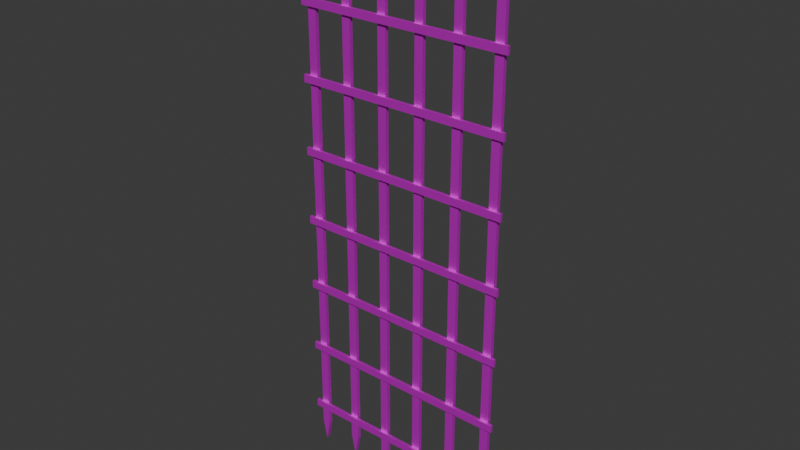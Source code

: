 # Source: portcullis.blend  (saved by Blender 5.2.45; exported with 4.5.12 LTS)
import bpy
from mathutils import Matrix  # noqa: F401  (used for matrix-valued properties, if any)

bpy.ops.wm.read_factory_settings(use_empty=True)
scene = bpy.context.scene
scene.name = 'Scene'

# ---- collections
col_collection = bpy.data.collections.new('Collection'); scene.collection.children.link(col_collection)

# ---- images (referenced by path relative to the original .blend; pixels are not part of the script)
import os
ASSET_DIR = os.environ.get("B2B_ASSET_DIR", "")  # directory of the original .blend (textures are referenced by path, not embedded)
HERE = os.path.dirname(os.path.abspath(__file__))  # packed textures are extracted next to this script under _unpacked/

def load_image(name, relpath, width, height, colorspace="sRGB"):
    """Load a texture the original file referenced (path relative to the .blend, or extracted next to this script)."""
    p = next((c for c in (os.path.join(HERE, relpath), os.path.join(ASSET_DIR, relpath)) if relpath and os.path.exists(c)), "")
    if p:
        img = bpy.data.images.load(p, check_existing=True)
        img.name = name
    else:  # same state as the original file: an image datablock whose file is absent (Cycles renders it pink)
        img = bpy.data.images.new(name, width, height)
        img.source = "FILE"
        img.filepath = "//" + (relpath or name)
    img.colorspace_settings.name = colorspace
    return img
img_portcullis_portcullis_iron_gate_texture_png = load_image('portcullis_portcullis_iron_gate_texture.png', 'textures/portcullis_portcullis_iron_gate_texture.png', 1024, 1024, 'sRGB')

# ---- materials (node trees are filled in below, after node groups)
mat_iron = bpy.data.materials.new('Iron')

# ---- material node trees
mat_iron.use_nodes = True; mat_iron.node_tree.nodes.clear()
_N = mat_iron.node_tree.nodes; _L = mat_iron.node_tree.links
n0 = _N.new('ShaderNodeBsdfPrincipled'); n0.name = 'Principled BSDF'; n0.location = (186, 105)
n0.inputs[1].default_value = 0.7
n0.inputs[2].default_value = 0.55
n0.inputs[10].default_value = 0.005
n1 = _N.new('ShaderNodeOutputMaterial'); n1.name = 'Material Output'; n1.location = (476, 112)
n2 = _N.new('ShaderNodeTexImage'); n2.name = 'Image Texture'; n2.location = (-135, 84)
n2.image = img_portcullis_portcullis_iron_gate_texture_png
_L.new(n0.outputs[0], n1.inputs[0])
_L.new(n2.outputs[0], n0.inputs[0])
n1.is_active_output = True

# ---- world
world_world = bpy.data.worlds.new('World'); scene.world = world_world
world_world.use_nodes = True; world_world.node_tree.nodes.clear()
_N = world_world.node_tree.nodes; _L = world_world.node_tree.links
n0 = _N.new('ShaderNodeOutputWorld'); n0.name = 'World Output'; n0.location = (200, 100)
n1 = _N.new('ShaderNodeBackground'); n1.name = 'Background'; n1.location = (-200, 100)
n1.inputs[0].default_value = (0.05088, 0.05088, 0.05088, 1.0)
_L.new(n1.outputs[0], n0.inputs[0])
n0.is_active_output = True
world_world.color = (0.05088, 0.05088, 0.05088)
world_world.sun_shadow_jitter_overblur = 0.0

# ---- meshes
me_portcullis_003 = bpy.data.meshes.new('portcullis.003')
me_portcullis_003.from_pydata([(-1.095, 0.0, 0.22), (-1.05, 0.0, 0.0), (-1.005, 0.0, 0.22), (-1.005, 0.0, 6.0), (-1.095, 0.0, 6.0), (-1.095, 0.04, 0.22), (-1.05, 0.04, 0.0), (-1.005, 0.04, 0.22), (-1.005, 0.04, 6.0), (-1.095, 0.04, 6.0), (-0.675, 0.0, 0.22), (-0.63, 0.0, 0.0), (-0.585, 0.0, 0.22), (-0.585, 0.0, 6.0), (-0.675, 0.0, 6.0), (-0.675, 0.04, 0.22), (-0.63, 0.04, 0.0), (-0.585, 0.04, 0.22), (-0.585, 0.04, 6.0), (-0.675, 0.04, 6.0), (-0.255, 0.0, 0.22), (-0.21, 0.0, 0.0), (-0.165, 0.0, 0.22), (-0.165, 0.0, 6.0), (-0.255, 0.0, 6.0), (-0.255, 0.04, 0.22), (-0.21, 0.04, 0.0), (-0.165, 0.04, 0.22), (-0.165, 0.04, 6.0), (-0.255, 0.04, 6.0), (0.165, 0.0, 0.22), (0.21, 0.0, 0.0), (0.255, 0.0, 0.22), (0.255, 0.0, 6.0), (0.165, 0.0, 6.0), (0.165, 0.04, 0.22), (0.21, 0.04, 0.0), (0.255, 0.04, 0.22), (0.255, 0.04, 6.0), (0.165, 0.04, 6.0), (0.585, 0.0, 0.22), (0.63, 0.0, 0.0), (0.675, 0.0, 0.22), (0.675, 0.0, 6.0), (0.585, 0.0, 6.0), (0.585, 0.04, 0.22), (0.63, 0.04, 0.0), (0.675, 0.04, 0.22), (0.675, 0.04, 6.0), (0.585, 0.04, 6.0), (1.005, 0.0, 0.22), (1.05, 0.0, 0.0), (1.095, 0.0, 0.22), (1.095, 0.0, 6.0), (1.005, 0.0, 6.0), (1.005, 0.04, 0.22), (1.05, 0.04, 0.0), (1.095, 0.04, 0.22), (1.095, 0.04, 6.0), (1.005, 0.04, 6.0), (-1.15, -0.03, 0.41), (1.15, -0.03, 0.41), (1.15, -0.03, 0.49), (-1.15, -0.03, 0.49), (-1.15, 0.0, 0.41), (1.15, 0.0, 0.41), (1.15, 0.0, 0.49), (-1.15, 0.0, 0.49), (-1.15, -0.03, 1.16), (1.15, -0.03, 1.16), (1.15, -0.03, 1.24), (-1.15, -0.03, 1.24), (-1.15, 0.0, 1.16), (1.15, 0.0, 1.16), (1.15, 0.0, 1.24), (-1.15, 0.0, 1.24), (-1.15, -0.03, 1.91), (1.15, -0.03, 1.91), (1.15, -0.03, 1.99), (-1.15, -0.03, 1.99), (-1.15, 0.0, 1.91), (1.15, 0.0, 1.91), (1.15, 0.0, 1.99), (-1.15, 0.0, 1.99), (-1.15, -0.03, 2.66), (1.15, -0.03, 2.66), (1.15, -0.03, 2.74), (-1.15, -0.03, 2.74), (-1.15, 0.0, 2.66), (1.15, 0.0, 2.66), (1.15, 0.0, 2.74), (-1.15, 0.0, 2.74), (-1.15, -0.03, 3.41), (1.15, -0.03, 3.41), (1.15, -0.03, 3.49), (-1.15, -0.03, 3.49), (-1.15, 0.0, 3.41), (1.15, 0.0, 3.41), (1.15, 0.0, 3.49), (-1.15, 0.0, 3.49), (-1.15, -0.03, 4.16), (1.15, -0.03, 4.16), (1.15, -0.03, 4.24), (-1.15, -0.03, 4.24), (-1.15, 0.0, 4.16), (1.15, 0.0, 4.16), (1.15, 0.0, 4.24), (-1.15, 0.0, 4.24), (-1.15, -0.03, 4.91), (1.15, -0.03, 4.91), (1.15, -0.03, 4.99), (-1.15, -0.03, 4.99), (-1.15, 0.0, 4.91), (1.15, 0.0, 4.91), (1.15, 0.0, 4.99), (-1.15, 0.0, 4.99), (-1.15, -0.03, 5.66), (1.15, -0.03, 5.66), (1.15, -0.03, 5.74), (-1.15, -0.03, 5.74), (-1.15, 0.0, 5.66), (1.15, 0.0, 5.66), (1.15, 0.0, 5.74), (-1.15, 0.0, 5.74), (-1.15, -0.03, 5.92), (1.15, -0.03, 5.92), (1.15, -0.03, 6.0), (-1.15, -0.03, 6.0), (-1.15, 0.0, 5.92), (1.15, 0.0, 5.92), (1.15, 0.0, 6.0), (-1.15, 0.0, 6.0)], [], [(0, 1, 2, 3, 4), (9, 8, 7, 6, 5), (0, 5, 6, 1), (1, 6, 7, 2), (2, 7, 8, 3), (3, 8, 9, 4), (4, 9, 5, 0), (10, 11, 12, 13, 14), (19, 18, 17, 16, 15), (10, 15, 16, 11), (11, 16, 17, 12), (12, 17, 18, 13), (13, 18, 19, 14), (14, 19, 15, 10), (20, 21, 22, 23, 24), (29, 28, 27, 26, 25), (20, 25, 26, 21), (21, 26, 27, 22), (22, 27, 28, 23), (23, 28, 29, 24), (24, 29, 25, 20), (30, 31, 32, 33, 34), (39, 38, 37, 36, 35), (30, 35, 36, 31), (31, 36, 37, 32), (32, 37, 38, 33), (33, 38, 39, 34), (34, 39, 35, 30), (40, 41, 42, 43, 44), (49, 48, 47, 46, 45), (40, 45, 46, 41), (41, 46, 47, 42), (42, 47, 48, 43), (43, 48, 49, 44), (44, 49, 45, 40), (50, 51, 52, 53, 54), (59, 58, 57, 56, 55), (50, 55, 56, 51), (51, 56, 57, 52), (52, 57, 58, 53), (53, 58, 59, 54), (54, 59, 55, 50), (60, 61, 62, 63), (67, 66, 65, 64), (60, 64, 65, 61), (61, 65, 66, 62), (62, 66, 67, 63), (63, 67, 64, 60), (68, 69, 70, 71), (75, 74, 73, 72), (68, 72, 73, 69), (69, 73, 74, 70), (70, 74, 75, 71), (71, 75, 72, 68), (76, 77, 78, 79), (83, 82, 81, 80), (76, 80, 81, 77), (77, 81, 82, 78), (78, 82, 83, 79), (79, 83, 80, 76), (84, 85, 86, 87), (91, 90, 89, 88), (84, 88, 89, 85), (85, 89, 90, 86), (86, 90, 91, 87), (87, 91, 88, 84), (92, 93, 94, 95), (99, 98, 97, 96), (92, 96, 97, 93), (93, 97, 98, 94), (94, 98, 99, 95), (95, 99, 96, 92), (100, 101, 102, 103), (107, 106, 105, 104), (100, 104, 105, 101), (101, 105, 106, 102), (102, 106, 107, 103), (103, 107, 104, 100), (108, 109, 110, 111), (115, 114, 113, 112), (108, 112, 113, 109), (109, 113, 114, 110), (110, 114, 115, 111), (111, 115, 112, 108), (116, 117, 118, 119), (123, 122, 121, 120), (116, 120, 121, 117), (117, 121, 122, 118), (118, 122, 123, 119), (119, 123, 120, 116), (124, 125, 126, 127), (131, 130, 129, 128), (124, 128, 129, 125), (125, 129, 130, 126), (126, 130, 131, 127), (127, 131, 128, 124)])
_uv = me_portcullis_003.uv_layers.new(name='UVMap')
_uv.uv.foreach_set('vector', [0.2518, 0.9142, 0.2447, 0.9488, 0.2377, 0.9142, 0.2377, 0.006027, 0.2518, 0.006027, 0.2518, 0.006027, 0.2659, 0.006027, 0.2659, 0.9142, 0.2589, 0.9488, 0.2518, 0.9142, 0.4074, 0.9127, 0.4136, 0.9127, 0.4136, 0.9477, 0.4074, 0.9477, 0.4199, 0.9477, 0.4136, 0.9477, 0.4136, 0.9127, 0.4199, 0.9127, 0.4199, 0.9127, 0.4136, 0.9127, 0.4136, 0.006027, 0.4199, 0.006027, 0.6336, 0.7288, 0.6399, 0.7288, 0.6399, 0.743, 0.6336, 0.743, 0.4074, 0.006027, 0.4136, 0.006027, 0.4136, 0.9127, 0.4074, 0.9127, 0.2801, 0.9142, 0.273, 0.9488, 0.2659, 0.9142, 0.2659, 0.006027, 0.2801, 0.006027, 0.2801, 0.006027, 0.2942, 0.006027, 0.2942, 0.9142, 0.2872, 0.9488, 0.2801, 0.9142, 0.4199, 0.9127, 0.4262, 0.9127, 0.4262, 0.9477, 0.4199, 0.9477, 0.4325, 0.9477, 0.4262, 0.9477, 0.4262, 0.9127, 0.4325, 0.9127, 0.4325, 0.9127, 0.4262, 0.9127, 0.4262, 0.006027, 0.4325, 0.006027, 0.6336, 0.743, 0.6399, 0.743, 0.6399, 0.7571, 0.6336, 0.7571, 0.4199, 0.006027, 0.4262, 0.006027, 0.4262, 0.9127, 0.4199, 0.9127, 0.3649, 0.9142, 0.3579, 0.9488, 0.3508, 0.9142, 0.3508, 0.006027, 0.3649, 0.006027, 0.3649, 0.006027, 0.3791, 0.006027, 0.3791, 0.9142, 0.372, 0.9488, 0.3649, 0.9142, 0.4325, 0.9127, 0.4388, 0.9127, 0.4388, 0.9477, 0.4325, 0.9477, 0.4451, 0.9477, 0.4388, 0.9477, 0.4388, 0.9127, 0.4451, 0.9127, 0.4451, 0.9127, 0.4388, 0.9127, 0.4388, 0.006027, 0.4451, 0.006027, 0.6336, 0.7854, 0.6399, 0.7854, 0.6399, 0.7995, 0.6336, 0.7995, 0.4325, 0.006027, 0.4388, 0.006027, 0.4388, 0.9127, 0.4325, 0.9127, 0.3932, 0.9142, 0.3861, 0.9488, 0.3791, 0.9142, 0.3791, 0.006027, 0.3932, 0.006027, 0.3932, 0.006027, 0.4074, 0.006027, 0.4074, 0.9142, 0.4003, 0.9488, 0.3932, 0.9142, 0.4451, 0.9127, 0.4514, 0.9127, 0.4514, 0.9477, 0.4451, 0.9477, 0.4576, 0.9477, 0.4514, 0.9477, 0.4514, 0.9127, 0.4576, 0.9127, 0.4576, 0.9127, 0.4514, 0.9127, 0.4514, 0.006027, 0.4576, 0.006027, 0.6336, 0.7995, 0.6399, 0.7995, 0.6399, 0.8137, 0.6336, 0.8137, 0.4451, 0.006027, 0.4514, 0.006027, 0.4514, 0.9127, 0.4451, 0.9127, 0.3084, 0.9142, 0.3013, 0.9488, 0.2942, 0.9142, 0.2942, 0.006027, 0.3084, 0.006027, 0.3084, 0.006027, 0.3225, 0.006027, 0.3225, 0.9142, 0.3154, 0.9488, 0.3084, 0.9142, 0.4576, 0.9127, 0.4639, 0.9127, 0.4639, 0.9477, 0.4576, 0.9477, 0.4702, 0.9477, 0.4639, 0.9477, 0.4639, 0.9127, 0.4702, 0.9127, 0.4702, 0.9127, 0.4639, 0.9127, 0.4639, 0.006027, 0.4702, 0.006027, 0.6336, 0.7571, 0.6399, 0.7571, 0.6399, 0.7713, 0.6336, 0.7713, 0.4576, 0.006027, 0.4639, 0.006027, 0.4639, 0.9127, 0.4576, 0.9127, 0.3367, 0.9142, 0.3296, 0.9488, 0.3225, 0.9142, 0.3225, 0.006027, 0.3367, 0.006027, 0.3367, 0.006027, 0.3508, 0.006027, 0.3508, 0.9142, 0.3437, 0.9488, 0.3367, 0.9142, 0.4702, 0.9127, 0.4765, 0.9127, 0.4765, 0.9477, 0.4702, 0.9477, 0.4828, 0.9477, 0.4765, 0.9477, 0.4765, 0.9127, 0.4828, 0.9127, 0.4828, 0.9127, 0.4765, 0.9127, 0.4765, 0.006027, 0.4828, 0.006027, 0.6336, 0.7713, 0.6399, 0.7713, 0.6399, 0.7854, 0.6336, 0.7854, 0.4702, 0.006027, 0.4765, 0.006027, 0.4765, 0.9127, 0.4702, 0.9127, 0.5205, 0.006027, 0.5205, 0.3674, 0.5079, 0.3674, 0.5079, 0.006027, 0.5079, 0.7288, 0.5079, 0.3674, 0.5205, 0.3674, 0.5205, 0.7288, 0.5959, 0.006027, 0.6006, 0.006027, 0.6006, 0.3674, 0.5959, 0.3674, 0.6383, 0.9266, 0.6336, 0.9266, 0.6336, 0.9141, 0.6383, 0.9141, 0.5959, 0.3674, 0.6006, 0.3674, 0.6006, 0.7288, 0.5959, 0.7288, 0.6336, 0.9266, 0.6383, 0.9266, 0.6383, 0.9392, 0.6336, 0.9392, 0.4954, 0.006027, 0.4954, 0.3674, 0.4828, 0.3674, 0.4828, 0.006027, 0.4828, 0.7288, 0.4828, 0.3674, 0.4954, 0.3674, 0.4954, 0.7288, 0.6006, 0.006027, 0.6053, 0.006027, 0.6053, 0.3674, 0.6006, 0.3674, 0.6383, 0.9015, 0.6336, 0.9015, 0.6336, 0.889, 0.6383, 0.889, 0.6006, 0.3674, 0.6053, 0.3674, 0.6053, 0.7288, 0.6006, 0.7288, 0.6336, 0.9015, 0.6383, 0.9015, 0.6383, 0.9141, 0.6336, 0.9141, 0.5079, 0.006027, 0.5079, 0.3674, 0.4954, 0.3674, 0.4954, 0.006027, 0.4954, 0.7288, 0.4954, 0.3674, 0.5079, 0.3674, 0.5079, 0.7288, 0.6053, 0.006027, 0.6101, 0.006027, 0.6101, 0.3674, 0.6053, 0.3674, 0.6383, 0.8262, 0.6336, 0.8262, 0.6336, 0.8137, 0.6383, 0.8137, 0.6053, 0.3674, 0.6101, 0.3674, 0.6101, 0.7288, 0.6053, 0.7288, 0.6336, 0.8262, 0.6383, 0.8262, 0.6383, 0.8388, 0.6336, 0.8388, 0.5331, 0.006027, 0.5331, 0.3674, 0.5205, 0.3674, 0.5205, 0.006027, 0.5205, 0.7288, 0.5205, 0.3674, 0.5331, 0.3674, 0.5331, 0.7288, 0.6101, 0.006027, 0.6148, 0.006027, 0.6148, 0.3674, 0.6101, 0.3674, 0.6446, 0.01858, 0.6399, 0.01858, 0.6399, 0.006027, 0.6446, 0.006027, 0.6101, 0.3674, 0.6148, 0.3674, 0.6148, 0.7288, 0.6101, 0.7288, 0.6399, 0.01858, 0.6446, 0.01858, 0.6446, 0.03113, 0.6399, 0.03113, 0.5456, 0.006027, 0.5456, 0.3674, 0.5331, 0.3674, 0.5331, 0.006027, 0.5331, 0.7288, 0.5331, 0.3674, 0.5456, 0.3674, 0.5456, 0.7288, 0.6148, 0.006027, 0.6195, 0.006027, 0.6195, 0.3674, 0.6148, 0.3674, 0.6446, 0.04368, 0.6399, 0.04368, 0.6399, 0.03113, 0.6446, 0.03113, 0.6148, 0.3674, 0.6195, 0.3674, 0.6195, 0.7288, 0.6148, 0.7288, 0.6399, 0.04368, 0.6446, 0.04368, 0.6446, 0.05623, 0.6399, 0.05623, 0.5582, 0.006027, 0.5582, 0.3674, 0.5456, 0.3674, 0.5456, 0.006027, 0.5456, 0.7288, 0.5456, 0.3674, 0.5582, 0.3674, 0.5582, 0.7288, 0.6195, 0.006027, 0.6242, 0.006027, 0.6242, 0.3674, 0.6195, 0.3674, 0.6446, 0.06877, 0.6399, 0.06877, 0.6399, 0.05623, 0.6446, 0.05623, 0.6195, 0.3674, 0.6242, 0.3674, 0.6242, 0.7288, 0.6195, 0.7288, 0.6399, 0.06877, 0.6446, 0.06877, 0.6446, 0.08132, 0.6399, 0.08132, 0.5708, 0.006027, 0.5708, 0.3674, 0.5582, 0.3674, 0.5582, 0.006027, 0.5582, 0.7288, 0.5582, 0.3674, 0.5708, 0.3674, 0.5708, 0.7288, 0.6242, 0.006027, 0.6289, 0.006027, 0.6289, 0.3674, 0.6242, 0.3674, 0.6383, 0.8513, 0.6336, 0.8513, 0.6336, 0.8388, 0.6383, 0.8388, 0.6242, 0.3674, 0.6289, 0.3674, 0.6289, 0.7288, 0.6242, 0.7288, 0.6336, 0.8513, 0.6383, 0.8513, 0.6383, 0.8639, 0.6336, 0.8639, 0.5833, 0.006027, 0.5833, 0.3674, 0.5708, 0.3674, 0.5708, 0.006027, 0.5708, 0.7288, 0.5708, 0.3674, 0.5833, 0.3674, 0.5833, 0.7288, 0.6289, 0.006027, 0.6336, 0.006027, 0.6336, 0.3674, 0.6289, 0.3674, 0.6383, 0.8764, 0.6336, 0.8764, 0.6336, 0.8639, 0.6383, 0.8639, 0.6289, 0.3674, 0.6336, 0.3674, 0.6336, 0.7288, 0.6289, 0.7288, 0.6336, 0.8764, 0.6383, 0.8764, 0.6383, 0.889, 0.6336, 0.889, 0.5959, 0.006027, 0.5959, 0.3674, 0.5833, 0.3674, 0.5833, 0.006027, 0.5833, 0.7288, 0.5833, 0.3674, 0.5959, 0.3674, 0.5959, 0.7288, 0.6336, 0.006027, 0.6383, 0.006027, 0.6383, 0.3674, 0.6336, 0.3674, 0.6446, 0.09387, 0.6399, 0.09387, 0.6399, 0.08132, 0.6446, 0.08132, 0.6336, 0.3674, 0.6383, 0.3674, 0.6383, 0.7288, 0.6336, 0.7288, 0.6399, 0.09387, 0.6446, 0.09387, 0.6446, 0.1064, 0.6399, 0.1064])
me_portcullis_003.materials.append(mat_iron)
me_portcullis_003.update()

# ---- objects
ob_portcullis = bpy.data.objects.new('portcullis', me_portcullis_003)

# ---- transforms, parenting, visibility, modifiers, constraints
ob_portcullis.location = (0.0, 0.0, 0.0)

# ---- collection membership
col_collection.objects.link(ob_portcullis)

# ---- scene / render settings (as saved in the file)
scene.frame_start = 1; scene.frame_end = 250; scene.frame_set(0)
scene.render.engine = 'CYCLES'
scene.render.bake_bias = 0.0
scene.render.bake_samples = 0
scene.render.compositor_device = 'GPU'
scene.cycles.bake_type = 'DIFFUSE'
scene.eevee.use_volume_custom_range = False
scene.eevee.fast_gi_thickness_near = 0.1
scene.eevee.fast_gi_thickness_far = 0.0
scene.eevee.ray_tracing_options.screen_trace_thickness = 0.1
bpy.context.view_layer.update()

# ---- added for rendering (the .blend has no active camera and no usable light): camera, sun
cam_auto = bpy.data.cameras.new('AutoCamera')
cam_auto.lens = 50.0
cam_auto.sensor_width = 36.0
cam_auto.clip_end = 1000.0
ob_auto_camera = bpy.data.objects.new('AutoCamera', cam_auto)
scene.collection.objects.link(ob_auto_camera)
ob_auto_camera.location = (5.9456, -7.12972, 7.75648)
ob_auto_camera.rotation_euler = (1.09748, -7.21219e-08, 0.694738)
scene.camera = ob_auto_camera
light_auto_sun = bpy.data.lights.new('AutoSun', 'SUN')
light_auto_sun.energy = 3.0
light_auto_sun.angle = 0.0523599
ob_auto_sun = bpy.data.objects.new('AutoSun', light_auto_sun)
scene.collection.objects.link(ob_auto_sun)
ob_auto_sun.rotation_euler = (0.872665, 0.174533, 0.523599)
bpy.context.view_layer.update()
